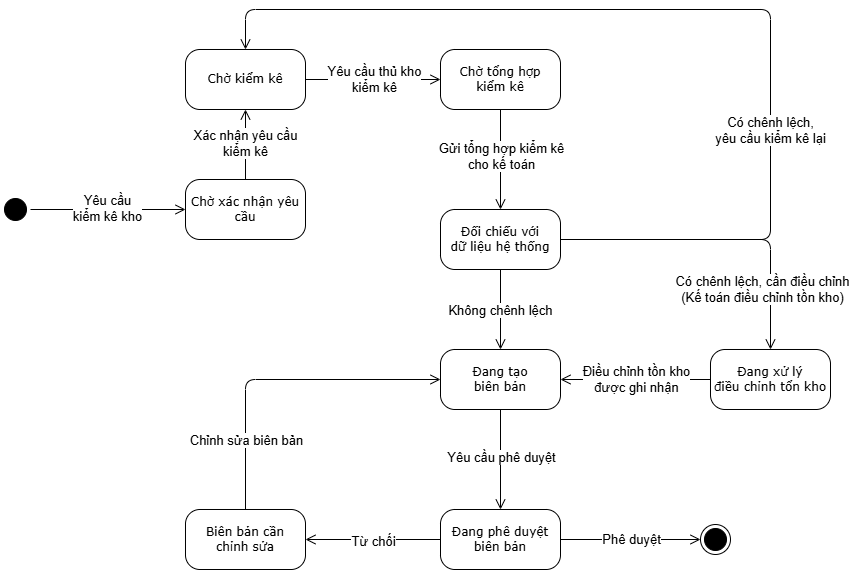

The diagram above was exported from draw.io. Its source (the exported page's mxGraphModel, read from the mxfile embedded in the PNG):
<mxGraphModel dx="1426" dy="837" grid="1" gridSize="10" guides="1" tooltips="1" connect="1" arrows="1" fold="1" page="1" pageScale="1" pageWidth="1100" pageHeight="850" background="none" math="0" shadow="0">
  <root>
    <mxCell id="0" />
    <mxCell id="1" parent="0" />
    <mxCell id="382b91b5511bd0f7-1" value="" style="ellipse;html=1;shape=startState;fillColor=#000000;strokeColor=#000000;rounded=1;shadow=0;comic=0;labelBackgroundColor=none;fontFamily=Verdana;fontSize=12;fontColor=#000000;align=center;direction=south;" parent="1" vertex="1">
      <mxGeometry x="210" y="215" width="30" height="30" as="geometry" />
    </mxCell>
    <mxCell id="382b91b5511bd0f7-5" value="Đối chiếu với&lt;div&gt;dữ liệu hệ thống&lt;/div&gt;" style="rounded=1;whiteSpace=wrap;html=1;arcSize=24;shadow=0;comic=0;labelBackgroundColor=none;fontFamily=Verdana;fontSize=12;align=center;" parent="1" vertex="1">
      <mxGeometry x="650" y="230" width="120" height="60" as="geometry" />
    </mxCell>
    <mxCell id="382b91b5511bd0f7-7" value="Chờ xác nhận yêu cầu" style="rounded=1;whiteSpace=wrap;html=1;arcSize=24;shadow=0;comic=0;labelBackgroundColor=none;fontFamily=Verdana;fontSize=12;align=center;" parent="1" vertex="1">
      <mxGeometry x="395" y="200" width="120" height="60" as="geometry" />
    </mxCell>
    <mxCell id="382b91b5511bd0f7-10" value="Đang xử lý&lt;div&gt;điều chỉnh tổn kho&lt;/div&gt;" style="rounded=1;whiteSpace=wrap;html=1;arcSize=24;shadow=0;comic=0;labelBackgroundColor=none;fontFamily=Verdana;fontSize=12;align=center;" parent="1" vertex="1">
      <mxGeometry x="920" y="370" width="120" height="60" as="geometry" />
    </mxCell>
    <mxCell id="2a3bc250acf0617d-9" style="edgeStyle=orthogonalEdgeStyle;html=1;labelBackgroundColor=none;endArrow=open;endSize=8;strokeColor=#000000;fontFamily=Verdana;fontSize=12;align=left;entryX=0;entryY=0.5;entryDx=0;entryDy=0;" parent="1" source="382b91b5511bd0f7-1" target="382b91b5511bd0f7-7" edge="1">
      <mxGeometry relative="1" as="geometry">
        <mxPoint x="270" y="100" as="targetPoint" />
      </mxGeometry>
    </mxCell>
    <mxCell id="Nijne_5Fm7CHnXH9ilY_-21" value="Yêu cầu&lt;div&gt;kiểm kê kho&lt;/div&gt;" style="edgeLabel;html=1;align=center;verticalAlign=middle;resizable=0;points=[];fontSize=13;" parent="2a3bc250acf0617d-9" connectable="0" vertex="1">
      <mxGeometry x="-0.0194" y="2" relative="1" as="geometry">
        <mxPoint as="offset" />
      </mxGeometry>
    </mxCell>
    <mxCell id="tsOG6BpHL_5MTHSkuag7-1" value="Đang tạo&lt;div&gt;biên bản&lt;/div&gt;" style="rounded=1;whiteSpace=wrap;html=1;arcSize=24;shadow=0;comic=0;labelBackgroundColor=none;fontFamily=Verdana;fontSize=12;align=center;" parent="1" vertex="1">
      <mxGeometry x="650" y="370" width="120" height="60" as="geometry" />
    </mxCell>
    <mxCell id="tsOG6BpHL_5MTHSkuag7-8" style="edgeStyle=orthogonalEdgeStyle;html=1;labelBackgroundColor=none;endArrow=open;endSize=8;fontFamily=Verdana;fontSize=12;align=left;exitX=0.5;exitY=1;exitDx=0;exitDy=0;entryX=0.5;entryY=0;entryDx=0;entryDy=0;" parent="1" source="tsOG6BpHL_5MTHSkuag7-1" target="tsOG6BpHL_5MTHSkuag7-20" edge="1">
      <mxGeometry relative="1" as="geometry">
        <mxPoint x="640" y="420" as="sourcePoint" />
        <mxPoint x="600" y="470" as="targetPoint" />
      </mxGeometry>
    </mxCell>
    <mxCell id="Nijne_5Fm7CHnXH9ilY_-13" value="Yêu cầu phê duyệt" style="edgeLabel;html=1;align=center;verticalAlign=middle;resizable=0;points=[];fontSize=13;" parent="tsOG6BpHL_5MTHSkuag7-8" connectable="0" vertex="1">
      <mxGeometry x="-0.0571" relative="1" as="geometry">
        <mxPoint as="offset" />
      </mxGeometry>
    </mxCell>
    <mxCell id="tsOG6BpHL_5MTHSkuag7-9" style="edgeStyle=orthogonalEdgeStyle;html=1;labelBackgroundColor=none;endArrow=open;endSize=8;fontFamily=Verdana;fontSize=12;align=left;exitX=0.5;exitY=1;exitDx=0;exitDy=0;" parent="1" source="382b91b5511bd0f7-5" target="tsOG6BpHL_5MTHSkuag7-1" edge="1">
      <mxGeometry relative="1" as="geometry">
        <mxPoint x="580" y="350" as="sourcePoint" />
        <mxPoint x="490" y="550" as="targetPoint" />
      </mxGeometry>
    </mxCell>
    <mxCell id="Nijne_5Fm7CHnXH9ilY_-15" value="Không chênh lệch" style="edgeLabel;html=1;align=center;verticalAlign=middle;resizable=0;points=[];fontSize=13;" parent="tsOG6BpHL_5MTHSkuag7-9" connectable="0" vertex="1">
      <mxGeometry x="0.0083" y="-1" relative="1" as="geometry">
        <mxPoint as="offset" />
      </mxGeometry>
    </mxCell>
    <mxCell id="tsOG6BpHL_5MTHSkuag7-13" style="edgeStyle=orthogonalEdgeStyle;html=1;labelBackgroundColor=none;endArrow=open;endSize=8;fontFamily=Verdana;fontSize=12;align=left;entryX=1;entryY=0.5;entryDx=0;entryDy=0;exitX=0;exitY=0.5;exitDx=0;exitDy=0;" parent="1" source="382b91b5511bd0f7-10" target="tsOG6BpHL_5MTHSkuag7-1" edge="1">
      <mxGeometry relative="1" as="geometry">
        <mxPoint x="710" y="510" as="sourcePoint" />
        <mxPoint x="600" y="520" as="targetPoint" />
      </mxGeometry>
    </mxCell>
    <mxCell id="Nijne_5Fm7CHnXH9ilY_-14" value="Điều chỉnh tồn kho&lt;div&gt;được ghi nhận&lt;/div&gt;" style="edgeLabel;html=1;align=center;verticalAlign=middle;resizable=0;points=[];fontSize=13;" parent="tsOG6BpHL_5MTHSkuag7-13" connectable="0" vertex="1">
      <mxGeometry y="-1" relative="1" as="geometry">
        <mxPoint as="offset" />
      </mxGeometry>
    </mxCell>
    <mxCell id="tsOG6BpHL_5MTHSkuag7-20" value="Đang phê duyệt&lt;div&gt;biên bản&lt;/div&gt;" style="rounded=1;whiteSpace=wrap;html=1;arcSize=24;shadow=0;comic=0;labelBackgroundColor=none;fontFamily=Verdana;fontSize=12;align=center;" parent="1" vertex="1">
      <mxGeometry x="650" y="530" width="120" height="60" as="geometry" />
    </mxCell>
    <mxCell id="Nijne_5Fm7CHnXH9ilY_-3" value="Chờ kiểm kê" style="rounded=1;whiteSpace=wrap;html=1;arcSize=24;shadow=0;comic=0;labelBackgroundColor=none;fontFamily=Verdana;fontSize=12;align=center;" parent="1" vertex="1">
      <mxGeometry x="395" y="70" width="120" height="60" as="geometry" />
    </mxCell>
    <mxCell id="Nijne_5Fm7CHnXH9ilY_-5" value="Chờ tổng hợp&lt;div&gt;kiểm kê&lt;/div&gt;" style="rounded=1;whiteSpace=wrap;html=1;arcSize=24;shadow=0;comic=0;labelBackgroundColor=none;fontFamily=Verdana;fontSize=12;align=center;" parent="1" vertex="1">
      <mxGeometry x="650" y="70" width="120" height="60" as="geometry" />
    </mxCell>
    <mxCell id="Nijne_5Fm7CHnXH9ilY_-7" style="edgeStyle=orthogonalEdgeStyle;html=1;labelBackgroundColor=none;endArrow=open;endSize=8;fontFamily=Verdana;fontSize=12;align=left;entryX=0;entryY=0.5;entryDx=0;entryDy=0;" parent="1" source="Nijne_5Fm7CHnXH9ilY_-3" target="Nijne_5Fm7CHnXH9ilY_-5" edge="1">
      <mxGeometry relative="1" as="geometry">
        <mxPoint x="670" y="150" as="sourcePoint" />
        <mxPoint x="670" y="210" as="targetPoint" />
      </mxGeometry>
    </mxCell>
    <mxCell id="Nijne_5Fm7CHnXH9ilY_-18" value="Yêu cầu thủ kho&lt;div&gt;kiểm kê&lt;/div&gt;" style="edgeLabel;html=1;align=center;verticalAlign=middle;resizable=0;points=[];fontSize=13;" parent="Nijne_5Fm7CHnXH9ilY_-7" connectable="0" vertex="1">
      <mxGeometry y="1" relative="1" as="geometry">
        <mxPoint as="offset" />
      </mxGeometry>
    </mxCell>
    <mxCell id="Nijne_5Fm7CHnXH9ilY_-8" style="edgeStyle=orthogonalEdgeStyle;html=1;labelBackgroundColor=none;endArrow=open;endSize=8;fontFamily=Verdana;fontSize=12;align=left;entryX=0.5;entryY=0;entryDx=0;entryDy=0;exitX=0.5;exitY=1;exitDx=0;exitDy=0;" parent="1" source="Nijne_5Fm7CHnXH9ilY_-5" target="382b91b5511bd0f7-5" edge="1">
      <mxGeometry relative="1" as="geometry">
        <mxPoint x="620" y="160" as="sourcePoint" />
        <mxPoint x="690" y="160" as="targetPoint" />
      </mxGeometry>
    </mxCell>
    <mxCell id="Nijne_5Fm7CHnXH9ilY_-17" value="Gửi tổng hợp kiểm kê&lt;div&gt;cho kế toán&lt;/div&gt;" style="edgeLabel;html=1;align=center;verticalAlign=middle;resizable=0;points=[];fontSize=13;" parent="Nijne_5Fm7CHnXH9ilY_-8" connectable="0" vertex="1">
      <mxGeometry x="-0.0857" relative="1" as="geometry">
        <mxPoint as="offset" />
      </mxGeometry>
    </mxCell>
    <mxCell id="Nijne_5Fm7CHnXH9ilY_-9" value="" style="ellipse;html=1;shape=endState;fillColor=#000000;strokeColor=light-dark(#000000, #ff9090);direction=south;" parent="1" vertex="1">
      <mxGeometry x="910" y="545" width="30" height="30" as="geometry" />
    </mxCell>
    <mxCell id="Nijne_5Fm7CHnXH9ilY_-10" style="edgeStyle=orthogonalEdgeStyle;html=1;labelBackgroundColor=none;endArrow=open;endSize=8;fontFamily=Verdana;fontSize=12;align=left;entryX=0.5;entryY=1;entryDx=0;entryDy=0;" parent="1" source="tsOG6BpHL_5MTHSkuag7-20" target="Nijne_5Fm7CHnXH9ilY_-9" edge="1">
      <mxGeometry relative="1" as="geometry">
        <mxPoint x="760" y="460" as="sourcePoint" />
        <mxPoint x="760" y="530" as="targetPoint" />
      </mxGeometry>
    </mxCell>
    <mxCell id="Nijne_5Fm7CHnXH9ilY_-12" value="Phê duyệt" style="edgeLabel;html=1;align=center;verticalAlign=middle;resizable=0;points=[];fontSize=13;" parent="Nijne_5Fm7CHnXH9ilY_-10" connectable="0" vertex="1">
      <mxGeometry y="1" relative="1" as="geometry">
        <mxPoint as="offset" />
      </mxGeometry>
    </mxCell>
    <mxCell id="Nijne_5Fm7CHnXH9ilY_-19" style="edgeStyle=orthogonalEdgeStyle;html=1;labelBackgroundColor=none;endArrow=open;endSize=8;strokeColor=#000000;fontFamily=Verdana;fontSize=12;align=left;entryX=0.5;entryY=1;entryDx=0;entryDy=0;exitX=0.5;exitY=0;exitDx=0;exitDy=0;" parent="1" source="382b91b5511bd0f7-7" target="Nijne_5Fm7CHnXH9ilY_-3" edge="1">
      <mxGeometry relative="1" as="geometry">
        <mxPoint x="565" y="350" as="targetPoint" />
        <mxPoint x="470" y="230" as="sourcePoint" />
      </mxGeometry>
    </mxCell>
    <mxCell id="Nijne_5Fm7CHnXH9ilY_-20" value="Xác nhận yêu cầu&lt;div&gt;kiểm kê&lt;/div&gt;" style="edgeLabel;html=1;align=center;verticalAlign=middle;resizable=0;points=[];fontSize=13;" parent="Nijne_5Fm7CHnXH9ilY_-19" connectable="0" vertex="1">
      <mxGeometry x="0.0571" y="1" relative="1" as="geometry">
        <mxPoint as="offset" />
      </mxGeometry>
    </mxCell>
    <mxCell id="Nijne_5Fm7CHnXH9ilY_-25" style="edgeStyle=orthogonalEdgeStyle;html=1;labelBackgroundColor=none;endArrow=open;endSize=8;fontFamily=Verdana;fontSize=12;align=left;exitX=1;exitY=0.5;exitDx=0;exitDy=0;entryX=0.5;entryY=0;entryDx=0;entryDy=0;" parent="1" target="382b91b5511bd0f7-10" edge="1" source="382b91b5511bd0f7-5">
      <mxGeometry relative="1" as="geometry">
        <mxPoint x="820" y="290" as="sourcePoint" />
        <mxPoint x="920" y="330" as="targetPoint" />
        <Array as="points">
          <mxPoint x="980" y="260" />
        </Array>
      </mxGeometry>
    </mxCell>
    <mxCell id="Nijne_5Fm7CHnXH9ilY_-26" value="Có chênh lệch, cần điều chỉnh&lt;div&gt;(Kế toán điều chỉnh tồn kho)&lt;/div&gt;" style="edgeLabel;html=1;align=center;verticalAlign=middle;resizable=0;points=[];fontSize=13;" parent="Nijne_5Fm7CHnXH9ilY_-25" connectable="0" vertex="1">
      <mxGeometry x="0.0083" y="-1" relative="1" as="geometry">
        <mxPoint x="40" y="48" as="offset" />
      </mxGeometry>
    </mxCell>
    <mxCell id="Nijne_5Fm7CHnXH9ilY_-27" style="edgeStyle=orthogonalEdgeStyle;html=1;labelBackgroundColor=none;endArrow=open;endSize=8;fontFamily=Verdana;fontSize=12;align=left;entryX=0.5;entryY=0;entryDx=0;entryDy=0;exitX=1;exitY=0.5;exitDx=0;exitDy=0;" parent="1" edge="1" target="Nijne_5Fm7CHnXH9ilY_-3" source="382b91b5511bd0f7-5">
      <mxGeometry relative="1" as="geometry">
        <mxPoint x="795" y="260" as="sourcePoint" />
        <mxPoint x="480" y="70" as="targetPoint" />
        <Array as="points">
          <mxPoint x="980" y="260" />
          <mxPoint x="980" y="30" />
          <mxPoint x="455" y="30" />
        </Array>
      </mxGeometry>
    </mxCell>
    <mxCell id="Nijne_5Fm7CHnXH9ilY_-28" value="Có chênh lệch,&lt;div&gt;yêu cầu kiểm kê lại&lt;/div&gt;" style="edgeLabel;html=1;align=center;verticalAlign=middle;resizable=0;points=[];fontSize=13;" parent="Nijne_5Fm7CHnXH9ilY_-27" connectable="0" vertex="1">
      <mxGeometry x="0.0083" y="-1" relative="1" as="geometry">
        <mxPoint x="66" y="121" as="offset" />
      </mxGeometry>
    </mxCell>
    <mxCell id="Nijne_5Fm7CHnXH9ilY_-29" style="edgeStyle=orthogonalEdgeStyle;rounded=0;orthogonalLoop=1;jettySize=auto;html=1;exitX=0.5;exitY=1;exitDx=0;exitDy=0;" parent="1" source="382b91b5511bd0f7-10" target="382b91b5511bd0f7-10" edge="1">
      <mxGeometry relative="1" as="geometry" />
    </mxCell>
    <mxCell id="Nijne_5Fm7CHnXH9ilY_-31" style="edgeStyle=orthogonalEdgeStyle;html=1;labelBackgroundColor=none;endArrow=open;endSize=8;fontFamily=Verdana;fontSize=12;align=left;exitX=0;exitY=0.5;exitDx=0;exitDy=0;entryX=1;entryY=0.5;entryDx=0;entryDy=0;" parent="1" source="tsOG6BpHL_5MTHSkuag7-20" target="Nijne_5Fm7CHnXH9ilY_-33" edge="1">
      <mxGeometry relative="1" as="geometry">
        <mxPoint x="420" y="570" as="sourcePoint" />
        <mxPoint x="460" y="390" as="targetPoint" />
      </mxGeometry>
    </mxCell>
    <mxCell id="Nijne_5Fm7CHnXH9ilY_-32" value="Từ chối" style="edgeLabel;html=1;align=center;verticalAlign=middle;resizable=0;points=[];fontSize=13;" parent="Nijne_5Fm7CHnXH9ilY_-31" connectable="0" vertex="1">
      <mxGeometry y="1" relative="1" as="geometry">
        <mxPoint as="offset" />
      </mxGeometry>
    </mxCell>
    <mxCell id="Nijne_5Fm7CHnXH9ilY_-33" value="Biên bản cần&lt;div&gt;chỉnh sửa&lt;/div&gt;" style="rounded=1;whiteSpace=wrap;html=1;arcSize=24;shadow=0;comic=0;labelBackgroundColor=none;fontFamily=Verdana;fontSize=12;align=center;" parent="1" vertex="1">
      <mxGeometry x="395" y="530" width="120" height="60" as="geometry" />
    </mxCell>
    <mxCell id="Nijne_5Fm7CHnXH9ilY_-34" style="edgeStyle=orthogonalEdgeStyle;html=1;labelBackgroundColor=none;endArrow=open;endSize=8;fontFamily=Verdana;fontSize=12;align=left;exitX=0.5;exitY=0;exitDx=0;exitDy=0;entryX=0;entryY=0.5;entryDx=0;entryDy=0;" parent="1" source="Nijne_5Fm7CHnXH9ilY_-33" target="tsOG6BpHL_5MTHSkuag7-1" edge="1">
      <mxGeometry relative="1" as="geometry">
        <mxPoint x="755" y="550" as="sourcePoint" />
        <mxPoint x="430" y="400" as="targetPoint" />
      </mxGeometry>
    </mxCell>
    <mxCell id="Nijne_5Fm7CHnXH9ilY_-35" value="Chỉnh sửa biên bản" style="edgeLabel;html=1;align=center;verticalAlign=middle;resizable=0;points=[];fontSize=13;" parent="Nijne_5Fm7CHnXH9ilY_-34" connectable="0" vertex="1">
      <mxGeometry y="1" relative="1" as="geometry">
        <mxPoint x="-33" y="61" as="offset" />
      </mxGeometry>
    </mxCell>
  </root>
</mxGraphModel>